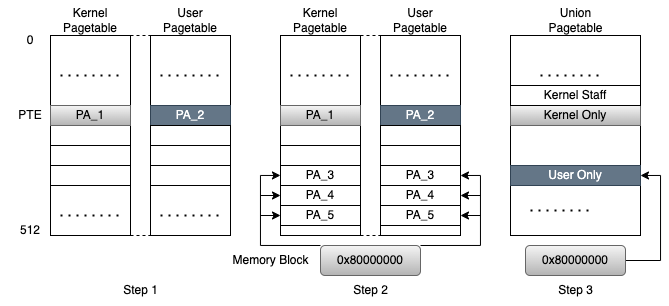

The diagram above was exported from draw.io. Its source (the exported page's mxGraphModel, read from the mxfile embedded in the PNG):
<mxGraphModel dx="753" dy="515" grid="1" gridSize="10" guides="1" tooltips="1" connect="1" arrows="1" fold="1" page="1" pageScale="1" pageWidth="827" pageHeight="1169" math="0" shadow="0">
  <root>
    <mxCell id="0" />
    <mxCell id="1" parent="0" />
    <mxCell id="hkIZ9eF2PCazMV5EBOUz-4" value="" style="rounded=0;whiteSpace=wrap;html=1;" parent="1" vertex="1">
      <mxGeometry x="80" y="80" width="80" height="200" as="geometry" />
    </mxCell>
    <mxCell id="hkIZ9eF2PCazMV5EBOUz-6" value="" style="rounded=0;whiteSpace=wrap;html=1;" parent="1" vertex="1">
      <mxGeometry x="80" y="190" width="80" height="20" as="geometry" />
    </mxCell>
    <mxCell id="hkIZ9eF2PCazMV5EBOUz-7" value="0" style="text;html=1;strokeColor=none;fillColor=none;align=center;verticalAlign=middle;whiteSpace=wrap;rounded=0;" parent="1" vertex="1">
      <mxGeometry x="30" y="70" width="60" height="30" as="geometry" />
    </mxCell>
    <mxCell id="hkIZ9eF2PCazMV5EBOUz-8" value="512" style="text;html=1;strokeColor=none;fillColor=none;align=center;verticalAlign=middle;whiteSpace=wrap;rounded=0;" parent="1" vertex="1">
      <mxGeometry x="30" y="260" width="60" height="30" as="geometry" />
    </mxCell>
    <mxCell id="hkIZ9eF2PCazMV5EBOUz-9" value="Kernel Pagetable" style="text;html=1;strokeColor=none;fillColor=none;align=center;verticalAlign=middle;whiteSpace=wrap;rounded=0;" parent="1" vertex="1">
      <mxGeometry x="90" y="50" width="60" height="30" as="geometry" />
    </mxCell>
    <mxCell id="hkIZ9eF2PCazMV5EBOUz-10" value="" style="rounded=0;whiteSpace=wrap;html=1;" parent="1" vertex="1">
      <mxGeometry x="180" y="80" width="80" height="200" as="geometry" />
    </mxCell>
    <mxCell id="hkIZ9eF2PCazMV5EBOUz-12" value="User Pagetable" style="text;html=1;strokeColor=none;fillColor=none;align=center;verticalAlign=middle;whiteSpace=wrap;rounded=0;" parent="1" vertex="1">
      <mxGeometry x="190" y="50" width="60" height="30" as="geometry" />
    </mxCell>
    <mxCell id="hkIZ9eF2PCazMV5EBOUz-13" value="" style="endArrow=none;dashed=1;html=1;rounded=0;entryX=0;entryY=0;entryDx=0;entryDy=0;" parent="1" target="hkIZ9eF2PCazMV5EBOUz-10" edge="1">
      <mxGeometry width="50" height="50" relative="1" as="geometry">
        <mxPoint x="160" y="80" as="sourcePoint" />
        <mxPoint x="210" y="30" as="targetPoint" />
      </mxGeometry>
    </mxCell>
    <mxCell id="hkIZ9eF2PCazMV5EBOUz-14" value="" style="endArrow=none;dashed=1;html=1;rounded=0;entryX=0;entryY=1;entryDx=0;entryDy=0;" parent="1" target="hkIZ9eF2PCazMV5EBOUz-10" edge="1">
      <mxGeometry width="50" height="50" relative="1" as="geometry">
        <mxPoint x="160" y="280" as="sourcePoint" />
        <mxPoint x="210" y="230" as="targetPoint" />
      </mxGeometry>
    </mxCell>
    <mxCell id="hkIZ9eF2PCazMV5EBOUz-15" value="" style="rounded=0;whiteSpace=wrap;html=1;" parent="1" vertex="1">
      <mxGeometry x="80" y="170" width="80" height="20" as="geometry" />
    </mxCell>
    <mxCell id="hkIZ9eF2PCazMV5EBOUz-16" value="" style="rounded=0;whiteSpace=wrap;html=1;" parent="1" vertex="1">
      <mxGeometry x="80" y="210" width="80" height="20" as="geometry" />
    </mxCell>
    <mxCell id="hkIZ9eF2PCazMV5EBOUz-17" value="PA_1" style="rounded=0;whiteSpace=wrap;html=1;fillColor=#f5f5f5;gradientColor=#b3b3b3;strokeColor=#666666;" parent="1" vertex="1">
      <mxGeometry x="80" y="150" width="80" height="20" as="geometry" />
    </mxCell>
    <mxCell id="hkIZ9eF2PCazMV5EBOUz-18" value="" style="endArrow=none;dashed=1;html=1;dashPattern=1 3;strokeWidth=2;rounded=0;" parent="1" edge="1">
      <mxGeometry width="50" height="50" relative="1" as="geometry">
        <mxPoint x="90" y="120" as="sourcePoint" />
        <mxPoint x="150" y="120" as="targetPoint" />
      </mxGeometry>
    </mxCell>
    <mxCell id="hkIZ9eF2PCazMV5EBOUz-19" value="" style="endArrow=none;dashed=1;html=1;dashPattern=1 3;strokeWidth=2;rounded=0;" parent="1" edge="1">
      <mxGeometry width="50" height="50" relative="1" as="geometry">
        <mxPoint x="90" y="260" as="sourcePoint" />
        <mxPoint x="150" y="260" as="targetPoint" />
      </mxGeometry>
    </mxCell>
    <mxCell id="hkIZ9eF2PCazMV5EBOUz-20" value="PA_2" style="rounded=0;whiteSpace=wrap;html=1;fillColor=#647687;strokeColor=#314354;fontColor=#ffffff;" parent="1" vertex="1">
      <mxGeometry x="180" y="150" width="80" height="20" as="geometry" />
    </mxCell>
    <mxCell id="hkIZ9eF2PCazMV5EBOUz-21" value="" style="rounded=0;whiteSpace=wrap;html=1;" parent="1" vertex="1">
      <mxGeometry x="180" y="170" width="80" height="20" as="geometry" />
    </mxCell>
    <mxCell id="hkIZ9eF2PCazMV5EBOUz-22" value="" style="rounded=0;whiteSpace=wrap;html=1;" parent="1" vertex="1">
      <mxGeometry x="180" y="190" width="80" height="20" as="geometry" />
    </mxCell>
    <mxCell id="hkIZ9eF2PCazMV5EBOUz-23" value="" style="rounded=0;whiteSpace=wrap;html=1;" parent="1" vertex="1">
      <mxGeometry x="180" y="210" width="80" height="20" as="geometry" />
    </mxCell>
    <mxCell id="hkIZ9eF2PCazMV5EBOUz-24" value="" style="endArrow=none;dashed=1;html=1;dashPattern=1 3;strokeWidth=2;rounded=0;" parent="1" edge="1">
      <mxGeometry width="50" height="50" relative="1" as="geometry">
        <mxPoint x="190" y="120" as="sourcePoint" />
        <mxPoint x="250" y="120" as="targetPoint" />
      </mxGeometry>
    </mxCell>
    <mxCell id="hkIZ9eF2PCazMV5EBOUz-25" value="" style="endArrow=none;dashed=1;html=1;dashPattern=1 3;strokeWidth=2;rounded=0;" parent="1" edge="1">
      <mxGeometry width="50" height="50" relative="1" as="geometry">
        <mxPoint x="190" y="260" as="sourcePoint" />
        <mxPoint x="250" y="260" as="targetPoint" />
      </mxGeometry>
    </mxCell>
    <mxCell id="hkIZ9eF2PCazMV5EBOUz-44" value="" style="rounded=0;whiteSpace=wrap;html=1;" parent="1" vertex="1">
      <mxGeometry x="310" y="80" width="80" height="200" as="geometry" />
    </mxCell>
    <mxCell id="hkIZ9eF2PCazMV5EBOUz-45" value="" style="rounded=0;whiteSpace=wrap;html=1;" parent="1" vertex="1">
      <mxGeometry x="310" y="190" width="80" height="20" as="geometry" />
    </mxCell>
    <mxCell id="hkIZ9eF2PCazMV5EBOUz-46" value="Kernel Pagetable" style="text;html=1;strokeColor=none;fillColor=none;align=center;verticalAlign=middle;whiteSpace=wrap;rounded=0;" parent="1" vertex="1">
      <mxGeometry x="320" y="50" width="60" height="30" as="geometry" />
    </mxCell>
    <mxCell id="hkIZ9eF2PCazMV5EBOUz-47" value="" style="rounded=0;whiteSpace=wrap;html=1;" parent="1" vertex="1">
      <mxGeometry x="410" y="80" width="80" height="200" as="geometry" />
    </mxCell>
    <mxCell id="hkIZ9eF2PCazMV5EBOUz-48" value="User Pagetable" style="text;html=1;strokeColor=none;fillColor=none;align=center;verticalAlign=middle;whiteSpace=wrap;rounded=0;" parent="1" vertex="1">
      <mxGeometry x="420" y="50" width="60" height="30" as="geometry" />
    </mxCell>
    <mxCell id="hkIZ9eF2PCazMV5EBOUz-49" value="" style="endArrow=none;dashed=1;html=1;rounded=0;entryX=0;entryY=0;entryDx=0;entryDy=0;" parent="1" target="hkIZ9eF2PCazMV5EBOUz-47" edge="1">
      <mxGeometry width="50" height="50" relative="1" as="geometry">
        <mxPoint x="390" y="80" as="sourcePoint" />
        <mxPoint x="440" y="30" as="targetPoint" />
      </mxGeometry>
    </mxCell>
    <mxCell id="hkIZ9eF2PCazMV5EBOUz-50" value="" style="endArrow=none;dashed=1;html=1;rounded=0;entryX=0;entryY=1;entryDx=0;entryDy=0;" parent="1" target="hkIZ9eF2PCazMV5EBOUz-47" edge="1">
      <mxGeometry width="50" height="50" relative="1" as="geometry">
        <mxPoint x="390" y="280" as="sourcePoint" />
        <mxPoint x="440" y="230" as="targetPoint" />
      </mxGeometry>
    </mxCell>
    <mxCell id="hkIZ9eF2PCazMV5EBOUz-51" value="" style="rounded=0;whiteSpace=wrap;html=1;" parent="1" vertex="1">
      <mxGeometry x="310" y="170" width="80" height="20" as="geometry" />
    </mxCell>
    <mxCell id="hkIZ9eF2PCazMV5EBOUz-52" value="PA_3" style="rounded=0;whiteSpace=wrap;html=1;" parent="1" vertex="1">
      <mxGeometry x="310" y="210" width="80" height="20" as="geometry" />
    </mxCell>
    <mxCell id="hkIZ9eF2PCazMV5EBOUz-53" value="PA_1" style="rounded=0;whiteSpace=wrap;html=1;fillColor=#f5f5f5;strokeColor=#666666;gradientColor=#b3b3b3;" parent="1" vertex="1">
      <mxGeometry x="310" y="150" width="80" height="20" as="geometry" />
    </mxCell>
    <mxCell id="hkIZ9eF2PCazMV5EBOUz-54" value="" style="endArrow=none;dashed=1;html=1;dashPattern=1 3;strokeWidth=2;rounded=0;" parent="1" edge="1">
      <mxGeometry width="50" height="50" relative="1" as="geometry">
        <mxPoint x="320" y="120" as="sourcePoint" />
        <mxPoint x="380" y="120" as="targetPoint" />
      </mxGeometry>
    </mxCell>
    <mxCell id="hkIZ9eF2PCazMV5EBOUz-56" value="PA_2" style="rounded=0;whiteSpace=wrap;html=1;fillColor=#647687;fontColor=#ffffff;strokeColor=#314354;" parent="1" vertex="1">
      <mxGeometry x="410" y="150" width="80" height="20" as="geometry" />
    </mxCell>
    <mxCell id="hkIZ9eF2PCazMV5EBOUz-57" value="" style="rounded=0;whiteSpace=wrap;html=1;" parent="1" vertex="1">
      <mxGeometry x="410" y="170" width="80" height="20" as="geometry" />
    </mxCell>
    <mxCell id="hkIZ9eF2PCazMV5EBOUz-58" value="" style="rounded=0;whiteSpace=wrap;html=1;" parent="1" vertex="1">
      <mxGeometry x="410" y="190" width="80" height="20" as="geometry" />
    </mxCell>
    <mxCell id="hkIZ9eF2PCazMV5EBOUz-59" value="PA_3" style="rounded=0;whiteSpace=wrap;html=1;" parent="1" vertex="1">
      <mxGeometry x="410" y="210" width="80" height="20" as="geometry" />
    </mxCell>
    <mxCell id="hkIZ9eF2PCazMV5EBOUz-60" value="" style="endArrow=none;dashed=1;html=1;dashPattern=1 3;strokeWidth=2;rounded=0;" parent="1" edge="1">
      <mxGeometry width="50" height="50" relative="1" as="geometry">
        <mxPoint x="420" y="120" as="sourcePoint" />
        <mxPoint x="480" y="120" as="targetPoint" />
      </mxGeometry>
    </mxCell>
    <mxCell id="hkIZ9eF2PCazMV5EBOUz-62" value="PA_4" style="rounded=0;whiteSpace=wrap;html=1;" parent="1" vertex="1">
      <mxGeometry x="310" y="230" width="80" height="20" as="geometry" />
    </mxCell>
    <mxCell id="hkIZ9eF2PCazMV5EBOUz-63" value="PA_5" style="rounded=0;whiteSpace=wrap;html=1;" parent="1" vertex="1">
      <mxGeometry x="310" y="250" width="80" height="20" as="geometry" />
    </mxCell>
    <mxCell id="hkIZ9eF2PCazMV5EBOUz-64" value="PTE" style="text;html=1;strokeColor=none;fillColor=none;align=center;verticalAlign=middle;whiteSpace=wrap;rounded=0;" parent="1" vertex="1">
      <mxGeometry x="30" y="140" width="60" height="40" as="geometry" />
    </mxCell>
    <mxCell id="hkIZ9eF2PCazMV5EBOUz-65" value="PA_4" style="rounded=0;whiteSpace=wrap;html=1;" parent="1" vertex="1">
      <mxGeometry x="410" y="230" width="80" height="20" as="geometry" />
    </mxCell>
    <mxCell id="hkIZ9eF2PCazMV5EBOUz-66" value="PA_5" style="rounded=0;whiteSpace=wrap;html=1;" parent="1" vertex="1">
      <mxGeometry x="410" y="250" width="80" height="20" as="geometry" />
    </mxCell>
    <mxCell id="hkIZ9eF2PCazMV5EBOUz-73" value="" style="edgeStyle=orthogonalEdgeStyle;rounded=0;orthogonalLoop=1;jettySize=auto;html=1;" parent="1" source="hkIZ9eF2PCazMV5EBOUz-68" edge="1">
      <mxGeometry relative="1" as="geometry">
        <Array as="points">
          <mxPoint x="290" y="290" />
          <mxPoint x="290" y="220" />
          <mxPoint x="310" y="220" />
        </Array>
        <mxPoint x="310" y="220" as="targetPoint" />
      </mxGeometry>
    </mxCell>
    <mxCell id="hkIZ9eF2PCazMV5EBOUz-77" value="" style="edgeStyle=orthogonalEdgeStyle;rounded=0;orthogonalLoop=1;jettySize=auto;html=1;entryX=1;entryY=0.5;entryDx=0;entryDy=0;" parent="1" source="hkIZ9eF2PCazMV5EBOUz-68" target="hkIZ9eF2PCazMV5EBOUz-59" edge="1">
      <mxGeometry relative="1" as="geometry">
        <Array as="points">
          <mxPoint x="510" y="290" />
          <mxPoint x="510" y="220" />
        </Array>
      </mxGeometry>
    </mxCell>
    <mxCell id="hkIZ9eF2PCazMV5EBOUz-68" value="0x80000000" style="rounded=1;whiteSpace=wrap;html=1;fillColor=#f5f5f5;strokeColor=#666666;gradientColor=#b3b3b3;" parent="1" vertex="1">
      <mxGeometry x="350" y="290" width="100" height="30" as="geometry" />
    </mxCell>
    <mxCell id="hkIZ9eF2PCazMV5EBOUz-81" value="" style="endArrow=classic;html=1;rounded=0;entryX=0;entryY=0.5;entryDx=0;entryDy=0;" parent="1" target="hkIZ9eF2PCazMV5EBOUz-62" edge="1">
      <mxGeometry width="50" height="50" relative="1" as="geometry">
        <mxPoint x="290" y="240" as="sourcePoint" />
        <mxPoint x="450" y="200" as="targetPoint" />
      </mxGeometry>
    </mxCell>
    <mxCell id="hkIZ9eF2PCazMV5EBOUz-82" value="" style="endArrow=classic;html=1;rounded=0;entryX=0;entryY=0.5;entryDx=0;entryDy=0;" parent="1" target="hkIZ9eF2PCazMV5EBOUz-63" edge="1">
      <mxGeometry width="50" height="50" relative="1" as="geometry">
        <mxPoint x="290" y="260" as="sourcePoint" />
        <mxPoint x="340" y="210" as="targetPoint" />
      </mxGeometry>
    </mxCell>
    <mxCell id="hkIZ9eF2PCazMV5EBOUz-85" value="" style="endArrow=classic;html=1;rounded=0;entryX=1;entryY=0.5;entryDx=0;entryDy=0;" parent="1" target="hkIZ9eF2PCazMV5EBOUz-65" edge="1">
      <mxGeometry width="50" height="50" relative="1" as="geometry">
        <mxPoint x="510" y="240" as="sourcePoint" />
        <mxPoint x="560" y="190" as="targetPoint" />
      </mxGeometry>
    </mxCell>
    <mxCell id="hkIZ9eF2PCazMV5EBOUz-86" value="" style="endArrow=classic;html=1;rounded=0;entryX=1;entryY=0.5;entryDx=0;entryDy=0;" parent="1" target="hkIZ9eF2PCazMV5EBOUz-66" edge="1">
      <mxGeometry width="50" height="50" relative="1" as="geometry">
        <mxPoint x="510" y="260" as="sourcePoint" />
        <mxPoint x="560" y="210" as="targetPoint" />
      </mxGeometry>
    </mxCell>
    <mxCell id="hkIZ9eF2PCazMV5EBOUz-89" value="" style="rounded=0;whiteSpace=wrap;html=1;" parent="1" vertex="1">
      <mxGeometry x="540" y="80" width="130" height="200" as="geometry" />
    </mxCell>
    <mxCell id="hkIZ9eF2PCazMV5EBOUz-90" value="Union&lt;br&gt;Pagetable" style="text;html=1;align=center;verticalAlign=middle;resizable=0;points=[];autosize=1;strokeColor=none;fillColor=none;" parent="1" vertex="1">
      <mxGeometry x="565" y="45" width="80" height="40" as="geometry" />
    </mxCell>
    <mxCell id="hkIZ9eF2PCazMV5EBOUz-91" value="Kernel Only" style="rounded=0;whiteSpace=wrap;html=1;fillColor=#f5f5f5;gradientColor=#b3b3b3;strokeColor=#666666;" parent="1" vertex="1">
      <mxGeometry x="540" y="150" width="130" height="20" as="geometry" />
    </mxCell>
    <mxCell id="hkIZ9eF2PCazMV5EBOUz-94" value="User Only" style="rounded=0;whiteSpace=wrap;html=1;fillColor=#647687;fontColor=#ffffff;strokeColor=#314354;" parent="1" vertex="1">
      <mxGeometry x="540" y="210" width="130" height="20" as="geometry" />
    </mxCell>
    <mxCell id="hkIZ9eF2PCazMV5EBOUz-95" value="Memory Block" style="text;html=1;align=center;verticalAlign=middle;resizable=0;points=[];autosize=1;strokeColor=none;fillColor=none;" parent="1" vertex="1">
      <mxGeometry x="250" y="290" width="100" height="30" as="geometry" />
    </mxCell>
    <mxCell id="hkIZ9eF2PCazMV5EBOUz-101" value="" style="edgeStyle=orthogonalEdgeStyle;rounded=0;orthogonalLoop=1;jettySize=auto;html=1;entryX=1;entryY=0.5;entryDx=0;entryDy=0;" parent="1" source="hkIZ9eF2PCazMV5EBOUz-96" target="hkIZ9eF2PCazMV5EBOUz-94" edge="1">
      <mxGeometry relative="1" as="geometry">
        <Array as="points">
          <mxPoint x="690" y="305" />
          <mxPoint x="690" y="220" />
        </Array>
      </mxGeometry>
    </mxCell>
    <mxCell id="hkIZ9eF2PCazMV5EBOUz-96" value="0x80000000" style="rounded=1;whiteSpace=wrap;html=1;fillColor=#f5f5f5;strokeColor=#666666;gradientColor=#b3b3b3;" parent="1" vertex="1">
      <mxGeometry x="555" y="290" width="100" height="30" as="geometry" />
    </mxCell>
    <mxCell id="hkIZ9eF2PCazMV5EBOUz-97" value="" style="endArrow=none;dashed=1;html=1;dashPattern=1 3;strokeWidth=2;rounded=0;" parent="1" edge="1">
      <mxGeometry width="50" height="50" relative="1" as="geometry">
        <mxPoint x="570" y="120" as="sourcePoint" />
        <mxPoint x="630" y="120" as="targetPoint" />
      </mxGeometry>
    </mxCell>
    <mxCell id="hkIZ9eF2PCazMV5EBOUz-98" value="" style="endArrow=none;dashed=1;html=1;dashPattern=1 3;strokeWidth=2;rounded=0;" parent="1" edge="1">
      <mxGeometry width="50" height="50" relative="1" as="geometry">
        <mxPoint x="560" y="255" as="sourcePoint" />
        <mxPoint x="620" y="255" as="targetPoint" />
      </mxGeometry>
    </mxCell>
    <mxCell id="hkIZ9eF2PCazMV5EBOUz-104" value="Kernel Staff" style="rounded=0;whiteSpace=wrap;html=1;" parent="1" vertex="1">
      <mxGeometry x="540" y="130" width="130" height="20" as="geometry" />
    </mxCell>
    <mxCell id="hkIZ9eF2PCazMV5EBOUz-106" value="Step 1" style="text;html=1;align=center;verticalAlign=middle;resizable=0;points=[];autosize=1;strokeColor=none;fillColor=none;" parent="1" vertex="1">
      <mxGeometry x="140" y="320" width="60" height="30" as="geometry" />
    </mxCell>
    <mxCell id="hkIZ9eF2PCazMV5EBOUz-107" value="Step 3" style="text;html=1;align=center;verticalAlign=middle;resizable=0;points=[];autosize=1;strokeColor=none;fillColor=none;" parent="1" vertex="1">
      <mxGeometry x="575" y="320" width="60" height="30" as="geometry" />
    </mxCell>
    <mxCell id="hkIZ9eF2PCazMV5EBOUz-108" value="Step 2" style="text;html=1;align=center;verticalAlign=middle;resizable=0;points=[];autosize=1;strokeColor=none;fillColor=none;" parent="1" vertex="1">
      <mxGeometry x="370" y="320" width="60" height="30" as="geometry" />
    </mxCell>
  </root>
</mxGraphModel>